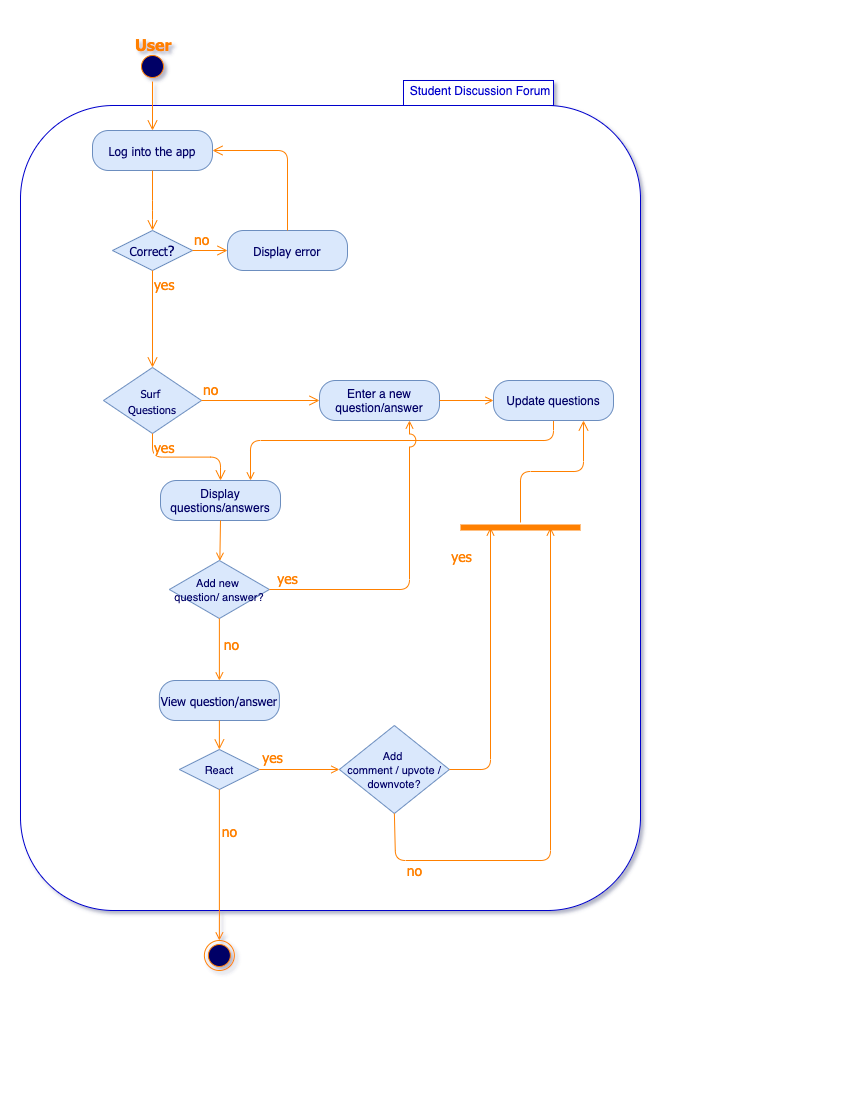

The diagram above was exported from draw.io. Its source (the exported page's mxGraphModel, read from the mxfile embedded in the PNG):
<mxGraphModel dx="2224" dy="978" grid="1" gridSize="10" guides="1" tooltips="1" connect="1" arrows="1" fold="1" page="1" pageScale="1" pageWidth="850" pageHeight="1100" math="0" shadow="0">
  <root>
    <mxCell id="0" />
    <mxCell id="1" parent="0" />
    <mxCell id="2K-Km0NDNn0pJeU9zGvZ-24" value="" style="rounded=1;whiteSpace=wrap;html=1;strokeColor=#0000CC;fillColor=inherit;gradientColor=inherit;" vertex="1" parent="1">
      <mxGeometry x="20" y="105" width="620" height="805" as="geometry" />
    </mxCell>
    <mxCell id="733bdf411f744d5c-1" value="" style="ellipse;html=1;shape=startState;fillColor=#000066;strokeColor=#FF8000;fontFamily=Tahoma;fontSize=14;fontColor=#FF8000;" parent="1" vertex="1">
      <mxGeometry x="137" y="51" width="30" height="30" as="geometry" />
    </mxCell>
    <mxCell id="733bdf411f744d5c-2" value="" style="edgeStyle=orthogonalEdgeStyle;html=1;verticalAlign=bottom;endArrow=open;endSize=8;strokeColor=#FF8000;fontFamily=Tahoma;fontSize=14;fontColor=#FF8000;entryX=0.5;entryY=0;" parent="1" source="733bdf411f744d5c-1" target="733bdf411f744d5c-3" edge="1">
      <mxGeometry relative="1" as="geometry">
        <mxPoint x="152" y="151" as="targetPoint" />
        <Array as="points" />
      </mxGeometry>
    </mxCell>
    <mxCell id="733bdf411f744d5c-3" value="&lt;font style=&quot;font-size: 12px&quot;&gt;Log into the app&lt;/font&gt;" style="rounded=1;whiteSpace=wrap;html=1;arcSize=40;fillColor=#dae8fc;strokeColor=#6c8ebf;fontFamily=Tahoma;fontSize=14;fontColor=#000066;" parent="1" vertex="1">
      <mxGeometry x="92" y="130" width="120" height="40" as="geometry" />
    </mxCell>
    <mxCell id="733bdf411f744d5c-4" value="" style="edgeStyle=orthogonalEdgeStyle;html=1;verticalAlign=bottom;endArrow=open;endSize=8;strokeColor=#FF8000;fontFamily=Tahoma;fontSize=14;fontColor=#FF8000;entryX=0.5;entryY=0;" parent="1" source="733bdf411f744d5c-3" target="733bdf411f744d5c-5" edge="1">
      <mxGeometry relative="1" as="geometry">
        <mxPoint x="152" y="230" as="targetPoint" />
        <Array as="points">
          <mxPoint x="152" y="210" />
          <mxPoint x="152" y="210" />
        </Array>
      </mxGeometry>
    </mxCell>
    <mxCell id="733bdf411f744d5c-5" value="&lt;font style=&quot;font-size: 12px&quot;&gt;Correct&lt;/font&gt;?" style="rhombus;whiteSpace=wrap;html=1;fillColor=#dae8fc;strokeColor=#6c8ebf;fontFamily=Tahoma;fontSize=14;fontColor=#000066;" parent="1" vertex="1">
      <mxGeometry x="112" y="230" width="80" height="40" as="geometry" />
    </mxCell>
    <mxCell id="733bdf411f744d5c-6" value="no" style="edgeStyle=orthogonalEdgeStyle;html=1;align=left;verticalAlign=bottom;endArrow=open;endSize=8;strokeColor=#FF8000;fontFamily=Tahoma;fontSize=14;fontColor=#FF8000;entryX=0;entryY=0.5;" parent="1" source="733bdf411f744d5c-5" target="733bdf411f744d5c-9" edge="1">
      <mxGeometry x="-1" relative="1" as="geometry">
        <mxPoint x="282" y="250" as="targetPoint" />
        <Array as="points" />
      </mxGeometry>
    </mxCell>
    <mxCell id="733bdf411f744d5c-7" value="yes" style="edgeStyle=orthogonalEdgeStyle;html=1;align=left;verticalAlign=top;endArrow=open;endSize=8;strokeColor=#FF8000;fontFamily=Tahoma;fontSize=14;fontColor=#FF8000;entryX=0.5;entryY=0;" parent="1" source="733bdf411f744d5c-5" target="733bdf411f744d5c-11" edge="1">
      <mxGeometry x="-1" relative="1" as="geometry">
        <mxPoint x="152" y="330" as="targetPoint" />
        <Array as="points" />
        <mxPoint as="offset" />
      </mxGeometry>
    </mxCell>
    <mxCell id="733bdf411f744d5c-9" value="&lt;font style=&quot;font-size: 12px&quot;&gt;Display error&lt;/font&gt;" style="rounded=1;whiteSpace=wrap;html=1;arcSize=40;fillColor=#dae8fc;strokeColor=#6c8ebf;fontFamily=Tahoma;fontSize=14;fontColor=#000066;" parent="1" vertex="1">
      <mxGeometry x="227" y="230" width="120" height="40" as="geometry" />
    </mxCell>
    <mxCell id="733bdf411f744d5c-10" value="" style="edgeStyle=orthogonalEdgeStyle;html=1;verticalAlign=bottom;endArrow=open;endSize=8;strokeColor=#FF8000;fontFamily=Tahoma;fontSize=14;fontColor=#FF8000;entryX=1;entryY=0.5;exitX=0.5;exitY=0;" parent="1" source="733bdf411f744d5c-9" target="733bdf411f744d5c-3" edge="1">
      <mxGeometry relative="1" as="geometry">
        <mxPoint x="342" y="330" as="targetPoint" />
        <Array as="points">
          <mxPoint x="287" y="150" />
        </Array>
      </mxGeometry>
    </mxCell>
    <mxCell id="733bdf411f744d5c-11" value="&lt;span style=&quot;font-size: 11px&quot;&gt;Surf &lt;br&gt;Questions&lt;/span&gt;" style="rhombus;whiteSpace=wrap;html=1;fillColor=#dae8fc;strokeColor=#6c8ebf;fontFamily=Tahoma;fontSize=14;fontColor=#000066;" parent="1" vertex="1">
      <mxGeometry x="103" y="367" width="98" height="66" as="geometry" />
    </mxCell>
    <mxCell id="733bdf411f744d5c-12" value="no" style="edgeStyle=orthogonalEdgeStyle;html=1;align=left;verticalAlign=bottom;endArrow=open;endSize=8;strokeColor=#FF8000;fontFamily=Tahoma;fontSize=14;fontColor=#FF8000;" parent="1" source="733bdf411f744d5c-11" target="733bdf411f744d5c-16" edge="1">
      <mxGeometry x="-1" relative="1" as="geometry">
        <mxPoint x="363" y="430" as="targetPoint" />
      </mxGeometry>
    </mxCell>
    <mxCell id="733bdf411f744d5c-13" value="yes" style="edgeStyle=orthogonalEdgeStyle;html=1;align=left;verticalAlign=top;endArrow=open;endSize=8;strokeColor=#FF8000;fontFamily=Tahoma;fontSize=14;fontColor=#FF8000;entryX=0.5;entryY=0;" parent="1" source="733bdf411f744d5c-11" target="733bdf411f744d5c-19" edge="1">
      <mxGeometry x="-1" relative="1" as="geometry">
        <mxPoint x="243" y="510" as="targetPoint" />
        <Array as="points" />
      </mxGeometry>
    </mxCell>
    <mxCell id="733bdf411f744d5c-14" value="&lt;font style=&quot;font-size: 16px&quot; color=&quot;#ff8000&quot;&gt;&lt;b&gt;User&lt;/b&gt;&lt;/font&gt;" style="text;html=1;resizable=0;points=[];autosize=1;align=left;verticalAlign=top;spacingTop=-4;fontSize=14;fontFamily=Tahoma;fontColor=#000066;" parent="1" vertex="1">
      <mxGeometry x="133" y="32" width="50" height="20" as="geometry" />
    </mxCell>
    <mxCell id="733bdf411f744d5c-16" value="Enter a new question/answer" style="rounded=1;whiteSpace=wrap;html=1;arcSize=40;fillColor=#dae8fc;strokeColor=#6c8ebf;fontColor=#000066;" parent="1" vertex="1">
      <mxGeometry x="319" y="380" width="120" height="40" as="geometry" />
    </mxCell>
    <mxCell id="733bdf411f744d5c-19" value="Display questions/answers" style="rounded=1;whiteSpace=wrap;html=1;arcSize=40;fillColor=#dae8fc;strokeColor=#6c8ebf;fontColor=#000066;" parent="1" vertex="1">
      <mxGeometry x="160" y="480" width="120" height="40" as="geometry" />
    </mxCell>
    <mxCell id="733bdf411f744d5c-23" style="edgeStyle=none;rounded=0;html=1;exitX=0.5;exitY=1;startArrow=none;startFill=0;endArrow=open;endFill=0;jettySize=auto;orthogonalLoop=1;fontFamily=Tahoma;fontSize=14;fontColor=#000066;strokeColor=#FF8000;" parent="1" source="733bdf411f744d5c-19" target="733bdf411f744d5c-24" edge="1">
      <mxGeometry relative="1" as="geometry">
        <mxPoint x="220" y="550" as="targetPoint" />
      </mxGeometry>
    </mxCell>
    <mxCell id="733bdf411f744d5c-24" value="&lt;font style=&quot;font-size: 11px&quot;&gt;Add new &lt;br&gt;question/ answer?&lt;/font&gt;" style="rhombus;whiteSpace=wrap;html=1;fillColor=#dae8fc;strokeColor=#6c8ebf;fontColor=#000066;" parent="1" vertex="1">
      <mxGeometry x="168.88" y="560" width="100" height="58" as="geometry" />
    </mxCell>
    <mxCell id="733bdf411f744d5c-25" style="edgeStyle=none;rounded=1;html=1;exitX=0.5;exitY=1;entryX=0.75;entryY=0;startArrow=none;startFill=0;endArrow=open;endFill=0;jettySize=auto;orthogonalLoop=1;strokeColor=#FF8000;fontFamily=Tahoma;fontSize=14;fontColor=#000066;jumpStyle=arc;jumpSize=13;" parent="1" source="733bdf411f744d5c-31" target="733bdf411f744d5c-19" edge="1">
      <mxGeometry relative="1" as="geometry">
        <Array as="points">
          <mxPoint x="553" y="440" />
          <mxPoint x="250" y="440" />
        </Array>
      </mxGeometry>
    </mxCell>
    <mxCell id="733bdf411f744d5c-26" style="edgeStyle=none;rounded=1;html=1;exitX=1;exitY=0.5;entryX=0.75;entryY=1;startArrow=none;startFill=0;endArrow=open;endFill=0;jettySize=auto;orthogonalLoop=1;strokeColor=#FF8000;fontFamily=Tahoma;fontSize=14;fontColor=#000066;jumpStyle=arc;jumpSize=13;" parent="1" source="733bdf411f744d5c-24" target="733bdf411f744d5c-16" edge="1">
      <mxGeometry relative="1" as="geometry">
        <Array as="points">
          <mxPoint x="409" y="589" />
        </Array>
      </mxGeometry>
    </mxCell>
    <mxCell id="733bdf411f744d5c-27" value="&lt;font color=&quot;#ff8000&quot;&gt;yes&lt;/font&gt;" style="text;html=1;resizable=0;points=[];align=center;verticalAlign=middle;labelBackgroundColor=#ffffff;fontSize=14;fontFamily=Tahoma;fontColor=#000066;" parent="733bdf411f744d5c-26" vertex="1" connectable="0">
      <mxGeometry x="-0.8387" y="-1" relative="1" as="geometry">
        <mxPoint x="-7" y="-13" as="offset" />
      </mxGeometry>
    </mxCell>
    <mxCell id="733bdf411f744d5c-28" style="edgeStyle=none;rounded=1;html=1;exitX=0.5;exitY=1;startArrow=none;startFill=0;endArrow=open;endFill=0;jettySize=auto;orthogonalLoop=1;strokeColor=#FF8000;fontFamily=Tahoma;fontSize=14;fontColor=#000066;entryX=0.5;entryY=0;" parent="1" source="733bdf411f744d5c-24" target="733bdf411f744d5c-50" edge="1">
      <mxGeometry relative="1" as="geometry">
        <mxPoint x="220" y="610" as="targetPoint" />
      </mxGeometry>
    </mxCell>
    <mxCell id="733bdf411f744d5c-32" value="&lt;font color=&quot;#ff8000&quot;&gt;no&lt;/font&gt;" style="text;html=1;resizable=0;points=[];align=center;verticalAlign=middle;labelBackgroundColor=#ffffff;fontSize=14;fontFamily=Tahoma;fontColor=#000066;" parent="733bdf411f744d5c-28" vertex="1" connectable="0">
      <mxGeometry x="0.0769" y="-1" relative="1" as="geometry">
        <mxPoint x="12" y="-9" as="offset" />
      </mxGeometry>
    </mxCell>
    <mxCell id="733bdf411f744d5c-29" value="&lt;font style=&quot;font-size: 11px&quot;&gt;React&lt;/font&gt;" style="rhombus;whiteSpace=wrap;html=1;fillColor=#dae8fc;strokeColor=#6c8ebf;fontColor=#000066;" parent="1" vertex="1">
      <mxGeometry x="178.88" y="749" width="80" height="40" as="geometry" />
    </mxCell>
    <mxCell id="733bdf411f744d5c-30" style="edgeStyle=none;rounded=1;html=1;exitX=1;exitY=0.5;startArrow=none;startFill=0;endArrow=open;endFill=0;jettySize=auto;orthogonalLoop=1;strokeColor=#FF8000;fontFamily=Tahoma;fontSize=14;fontColor=#000066;entryX=0;entryY=0.5;" parent="1" source="733bdf411f744d5c-16" target="733bdf411f744d5c-31" edge="1">
      <mxGeometry relative="1" as="geometry">
        <mxPoint x="483" y="400" as="targetPoint" />
      </mxGeometry>
    </mxCell>
    <mxCell id="733bdf411f744d5c-31" value="Update questions" style="rounded=1;whiteSpace=wrap;html=1;arcSize=40;fillColor=#dae8fc;strokeColor=#6c8ebf;fontColor=#000066;" parent="1" vertex="1">
      <mxGeometry x="493" y="380" width="120" height="40" as="geometry" />
    </mxCell>
    <mxCell id="733bdf411f744d5c-38" value="&lt;font style=&quot;font-size: 11px&quot;&gt;Add &lt;br&gt;comment / upvote / downvote?&lt;/font&gt;" style="rhombus;whiteSpace=wrap;html=1;fillColor=#dae8fc;strokeColor=#6c8ebf;fontColor=#000066;" parent="1" vertex="1">
      <mxGeometry x="338.88" y="725" width="110" height="88" as="geometry" />
    </mxCell>
    <mxCell id="733bdf411f744d5c-33" value="&lt;font color=&quot;#ff8000&quot;&gt;no&lt;/font&gt;" style="edgeStyle=none;rounded=1;jumpStyle=arc;jumpSize=13;html=1;exitX=0.5;exitY=1;startArrow=none;startFill=0;endArrow=open;endFill=0;jettySize=auto;orthogonalLoop=1;strokeColor=#FF8000;fontFamily=Tahoma;fontSize=14;fontColor=#000066;" parent="1" source="733bdf411f744d5c-29" target="733bdf411f744d5c-34" edge="1">
      <mxGeometry x="-0.4419" y="10" relative="1" as="geometry">
        <mxPoint x="218.88" y="809" as="targetPoint" />
        <Array as="points" />
        <mxPoint as="offset" />
      </mxGeometry>
    </mxCell>
    <mxCell id="733bdf411f744d5c-34" value="" style="ellipse;html=1;shape=endState;fillColor=#000066;strokeColor=#FF8000;" parent="1" vertex="1">
      <mxGeometry x="203.88" y="940" width="30" height="30" as="geometry" />
    </mxCell>
    <mxCell id="733bdf411f744d5c-39" value="" style="edgeStyle=none;rounded=1;jumpStyle=arc;jumpSize=13;html=1;startArrow=none;startFill=0;endArrow=open;endFill=0;jettySize=auto;orthogonalLoop=1;strokeColor=#FF8000;fontFamily=Tahoma;fontSize=14;fontColor=#000066;" parent="1" source="733bdf411f744d5c-29" target="733bdf411f744d5c-38" edge="1">
      <mxGeometry relative="1" as="geometry" />
    </mxCell>
    <mxCell id="733bdf411f744d5c-40" value="&lt;font color=&quot;#ff8000&quot;&gt;yes&lt;/font&gt;" style="text;html=1;resizable=0;points=[];align=center;verticalAlign=middle;labelBackgroundColor=#ffffff;fontSize=14;fontFamily=Tahoma;fontColor=#000066;" parent="733bdf411f744d5c-39" vertex="1" connectable="0">
      <mxGeometry x="-0.65" relative="1" as="geometry">
        <mxPoint x="-2" y="-13" as="offset" />
      </mxGeometry>
    </mxCell>
    <mxCell id="733bdf411f744d5c-43" value="" style="shape=line;html=1;strokeWidth=6;strokeColor=#FF8000;fontFamily=Tahoma;fontSize=14;fontColor=#000066;" parent="1" vertex="1">
      <mxGeometry x="460" y="522" width="120" height="10" as="geometry" />
    </mxCell>
    <mxCell id="733bdf411f744d5c-44" value="" style="edgeStyle=orthogonalEdgeStyle;html=1;verticalAlign=bottom;endArrow=open;endSize=8;strokeColor=#FF8000;fontFamily=Tahoma;fontSize=14;fontColor=#000066;entryX=0.75;entryY=1;" parent="1" source="733bdf411f744d5c-43" target="733bdf411f744d5c-31" edge="1">
      <mxGeometry relative="1" as="geometry">
        <mxPoint x="583" y="582" as="targetPoint" />
        <Array as="points" />
      </mxGeometry>
    </mxCell>
    <mxCell id="733bdf411f744d5c-45" style="edgeStyle=none;rounded=1;jumpStyle=arc;jumpSize=13;html=1;exitX=1;exitY=0.5;entryX=0.25;entryY=0.5;entryPerimeter=0;startArrow=none;startFill=0;endArrow=open;endFill=0;jettySize=auto;orthogonalLoop=1;strokeColor=#FF8000;fontFamily=Tahoma;fontSize=14;fontColor=#000066;" parent="1" source="733bdf411f744d5c-38" target="733bdf411f744d5c-43" edge="1">
      <mxGeometry relative="1" as="geometry">
        <Array as="points">
          <mxPoint x="490" y="769" />
        </Array>
      </mxGeometry>
    </mxCell>
    <mxCell id="733bdf411f744d5c-52" value="&lt;font color=&quot;#ff8000&quot;&gt;yes&lt;/font&gt;" style="text;html=1;resizable=0;points=[];align=center;verticalAlign=middle;labelBackgroundColor=#ffffff;fontSize=14;fontFamily=Tahoma;fontColor=#000066;" parent="733bdf411f744d5c-45" vertex="1" connectable="0">
      <mxGeometry x="-0.8694" relative="1" as="geometry">
        <mxPoint x="-7" y="-214" as="offset" />
      </mxGeometry>
    </mxCell>
    <mxCell id="733bdf411f744d5c-46" value="&lt;font color=&quot;#ff8000&quot;&gt;no&lt;/font&gt;" style="edgeStyle=none;rounded=1;jumpStyle=arc;jumpSize=13;html=1;exitX=0.5;exitY=1;entryX=0.75;entryY=0.5;entryPerimeter=0;startArrow=none;startFill=0;endArrow=open;endFill=0;jettySize=auto;orthogonalLoop=1;strokeColor=#FF8000;fontFamily=Tahoma;fontSize=14;fontColor=#000066;" parent="1" source="733bdf411f744d5c-38" target="733bdf411f744d5c-43" edge="1">
      <mxGeometry x="-0.7562" y="-10" relative="1" as="geometry">
        <Array as="points">
          <mxPoint x="395" y="860" />
          <mxPoint x="550" y="860" />
        </Array>
        <mxPoint as="offset" />
      </mxGeometry>
    </mxCell>
    <mxCell id="733bdf411f744d5c-50" value="&lt;font style=&quot;font-size: 12px&quot;&gt;View question/answer&lt;/font&gt;" style="rounded=1;whiteSpace=wrap;html=1;arcSize=40;fillColor=#dae8fc;strokeColor=#6c8ebf;fontFamily=Tahoma;fontSize=14;fontColor=#000066;" parent="1" vertex="1">
      <mxGeometry x="158.88" y="680" width="120" height="40" as="geometry" />
    </mxCell>
    <mxCell id="733bdf411f744d5c-51" value="" style="edgeStyle=orthogonalEdgeStyle;html=1;verticalAlign=bottom;endArrow=open;endSize=8;strokeColor=#FF8000;fontFamily=Tahoma;fontSize=14;fontColor=#000066;entryX=0.5;entryY=0;" parent="1" source="733bdf411f744d5c-50" target="733bdf411f744d5c-29" edge="1">
      <mxGeometry relative="1" as="geometry">
        <mxPoint x="178.88" y="737" as="targetPoint" />
        <Array as="points" />
      </mxGeometry>
    </mxCell>
    <mxCell id="2K-Km0NDNn0pJeU9zGvZ-28" value="" style="rounded=0;whiteSpace=wrap;html=1;strokeColor=#0000CC;fillColor=inherit;gradientColor=inherit" vertex="1" parent="1">
      <mxGeometry x="403" y="80" width="150" height="25" as="geometry" />
    </mxCell>
    <mxCell id="2K-Km0NDNn0pJeU9zGvZ-29" value="Student Discussion Forum" style="text;html=1;strokeColor=none;fillColor=none;align=center;verticalAlign=middle;whiteSpace=wrap;rounded=0;fontColor=#0000CC;" vertex="1" parent="1">
      <mxGeometry x="400" y="75" width="160" height="30" as="geometry" />
    </mxCell>
  </root>
</mxGraphModel>